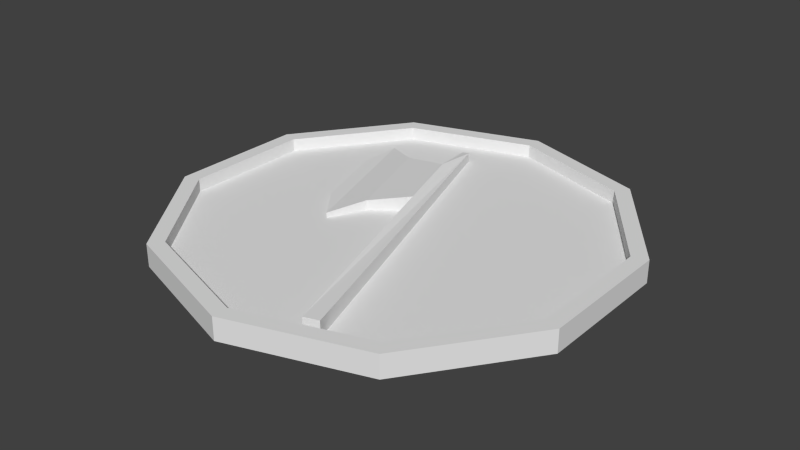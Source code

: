 # Source: CutTree.blend  (saved by Blender 2.74.0; exported with 4.5.12 LTS)
import bpy
from mathutils import Matrix  # noqa: F401  (used for matrix-valued properties, if any)

bpy.ops.wm.read_factory_settings(use_empty=True)
scene = bpy.context.scene
scene.name = 'Scene'

# ---- collections
col_collection_1 = bpy.data.collections.new('Collection 1'); scene.collection.children.link(col_collection_1)

# ---- materials (node trees are filled in below, after node groups)
mat_material = bpy.data.materials.new('Material')
mat_material.alpha_threshold = 0.0
mat_material.use_transparent_shadow = False
mat_material.roughness = 0.5

# ---- material node trees

# ---- world
world_world = bpy.data.worlds.new('World'); scene.world = world_world
world_world.color = (0.05088, 0.05088, 0.05088)
world_world.use_sun_shadow = False
world_world.sun_shadow_jitter_overblur = 0.0
world_world.cycles.sampling_method = 'MANUAL'
world_world.cycles.sample_map_resolution = 256

# ---- meshes
me_circle_001 = bpy.data.meshes.new('Circle.001')
me_circle_001.from_pydata([(-0.1629, 0.4867, 0.1109), (-0.05605, 0.1493, 0.1109), (-0.05605, 0.1493, 0.01438), (-0.1629, 0.4867, 0.01438), (-0.1823, 0.7083, 0.08382), (-0.1823, 0.7083, 0.04144), (-0.2105, 0.6994, 0.08382), (-0.2105, 0.6994, 0.04144), (-0.3556, 0.4896, 0.08724), (-0.3556, 0.4896, 0.03802), (-0.212, 0.03602, 0.08724), (-0.212, 0.03602, 0.03802), (-0.5116, 0.5725, 0.06441), (-0.5116, 0.5725, 0.03647), (-0.2918, -0.1215, 0.06441), (-0.5191, 0.3843, 0.06263), (-0.4063, 0.028, 0.06263), (0.2503, -0.8179, 0.01438), (0.3144, -0.7976, 0.01438), (0.3144, -0.7976, 0.1109), (0.2503, -0.8179, 0.1109), (-0.2918, -0.1215, 0.03647), (-0.5191, 0.3843, 0.03469), (0.0, 1.0, 0.0), (-0.5878, 0.809, 0.0), (-0.9511, 0.309, 0.0), (-0.9511, -0.309, 0.0), (-0.5878, -0.809, 0.0), (8.742e-08, -1.0, 0.0), (0.5878, -0.809, 0.0), (0.9511, -0.309, 0.0), (0.9511, 0.309, 0.0), (0.5878, 0.809, 0.0), (-2.113e-09, 0.9291, 0.04238), (-0.5461, 0.7517, 0.04238), (-0.8836, 0.2871, 0.04238), (-0.8836, -0.2871, 0.04238), (-0.5461, -0.7517, 0.04238), (7.911e-08, -0.9291, 0.04238), (0.5461, -0.7517, 0.04238), (0.8836, -0.2871, 0.04238), (0.8836, 0.2871, 0.04238), (0.5461, 0.7517, 0.04238), (-0.5878, 0.809, 0.1), (0.0, 1.0, 0.1), (-0.9511, 0.309, 0.1), (-0.9511, -0.309, 0.1), (-0.5878, -0.809, 0.1), (8.742e-08, -1.0, 0.1), (0.5878, -0.809, 0.1), (0.9511, -0.309, 0.1), (0.9511, 0.309, 0.1), (0.5878, 0.809, 0.1), (-0.5461, 0.7517, 0.1), (-2.113e-09, 0.9291, 0.1), (-0.8836, 0.2871, 0.1), (-0.8836, -0.2871, 0.1), (-0.5461, -0.7517, 0.1), (7.911e-08, -0.9291, 0.1), (0.5461, -0.7517, 0.1), (0.8836, -0.2871, 0.1), (0.8836, 0.2871, 0.1), (0.5461, 0.7517, 0.1), (-0.4063, 0.028, 0.03469)], [], [(8, 12, 14, 10, 1, 0), (6, 4, 5, 7), (0, 6, 7, 3), (1, 20, 19, 4, 6, 0), (2, 17, 20, 1), (2, 1, 10, 11), (0, 3, 9, 8), (19, 20, 17, 18), (4, 19, 18, 5), (11, 10, 14, 21), (8, 9, 13, 12), (35, 34, 53, 55), (23, 24, 43, 44), (37, 36, 56, 57), (25, 26, 46, 45), (39, 38, 58, 59), (27, 28, 48, 47), (29, 30, 50, 49), (41, 40, 60, 61), (31, 32, 52, 51), (33, 42, 62, 54), (34, 35, 36, 37, 38, 39, 40, 41, 42, 33), (45, 46, 47, 57, 56, 55, 53, 54, 44, 43), (50, 51, 52, 44, 54, 62, 61, 60, 59, 58, 57, 47, 48, 49), (32, 23, 44, 52), (42, 41, 61, 62), (30, 31, 51, 50), (40, 39, 59, 60), (28, 29, 49, 48), (26, 27, 47, 46), (38, 37, 57, 58), (24, 25, 45, 43), (36, 35, 55, 56), (34, 33, 54, 53), (22, 15, 12, 13), (14, 12, 15, 16), (16, 15, 22, 63), (16, 63, 21, 14)])
_uv = me_circle_001.uv_layers.new(name='UVMap')
_uv.uv.foreach_set('vector', [0.8053, 0.3419, 0.84, 0.4113, 0.6394, 0.4113, 0.6741, 0.3419, 0.6909, 0.2403, 0.7885, 0.2403, 0.8314, 0.7921, 0.8305, 0.7832, 0.8405, 0.7641, 0.8454, 0.7905, 0.795, 0.8085, 0.8314, 0.7921, 0.8454, 0.7905, 0.805, 0.8565, 0.7934, 0.5162, 0.5775, 0.5199, 0.5796, 0.4813, 0.9273, 0.4791, 0.9285, 0.4902, 0.8834, 0.5105, 0.7225, 0.8544, 0.5057, 0.8565, 0.5481, 0.8161, 0.7224, 0.8131, 0.5764, 0.8568, 0.5764, 0.8977, 0.5356, 0.8877, 0.5356, 0.8668, 0.6549, 0.8568, 0.6549, 0.8977, 0.6141, 0.8877, 0.6141, 0.8668, 0.5498, 0.7849, 0.5481, 0.8161, 0.5057, 0.8565, 0.4982, 0.7485, 0.9137, 0.5975, 0.6302, 0.5992, 0.5781, 0.5625, 0.9238, 0.5782, 0.5356, 0.8668, 0.5356, 0.8877, 0.4982, 0.878, 0.4982, 0.8662, 0.6141, 0.8668, 0.6141, 0.8877, 0.5767, 0.8883, 0.5767, 0.8765, 0.4054, 0.6695, 0.4433, 0.4485, 0.4562, 0.4474, 0.416, 0.6844, 0.4477, 0.1552, 0.4979, 0.4462, 0.472, 0.4481, 0.428, 0.1889, 0.1886, 0.7987, 0.308, 0.8027, 0.3122, 0.8273, 0.185, 0.8238, 0.4492, 0.7336, 0.3246, 0.9062, 0.3164, 0.8577, 0.4283, 0.704, 0.05359, 0.4437, 0.09141, 0.6628, 0.08145, 0.6792, 0.04087, 0.4449, 0.1728, 0.9026, 0.049, 0.7293, 0.06876, 0.6974, 0.1798, 0.8536, 0.0001721, 0.4462, 0.04706, 0.1636, 0.06752, 0.193, 0.02541, 0.4443, 0.1871, 0.1014, 0.08981, 0.2272, 0.07948, 0.2125, 0.1831, 0.07712, 0.1713, 0.0001721, 0.3186, 0.0001721, 0.3124, 0.04865, 0.1791, 0.04741, 0.4048, 0.2271, 0.3054, 0.1008, 0.3086, 0.07567, 0.4146, 0.2103, 0.4051, 0.6703, 0.3068, 0.8132, 0.1852, 0.8132, 0.08692, 0.6703, 0.04936, 0.4391, 0.08692, 0.208, 0.1852, 0.06514, 0.3068, 0.06514, 0.4051, 0.208, 0.4426, 0.4391, 0.4283, 0.704, 0.3164, 0.8577, 0.1798, 0.8536, 0.185, 0.8238, 0.3122, 0.8273, 0.416, 0.6844, 0.4562, 0.4474, 0.4146, 0.2103, 0.428, 0.1889, 0.472, 0.4481, 0.06752, 0.193, 0.1791, 0.04741, 0.3124, 0.04865, 0.428, 0.1889, 0.4146, 0.2103, 0.3086, 0.07567, 0.1831, 0.07712, 0.07948, 0.2125, 0.04087, 0.4449, 0.08145, 0.6792, 0.185, 0.8238, 0.1798, 0.8536, 0.06876, 0.6974, 0.02541, 0.4443, 0.3186, 0.0001721, 0.4477, 0.1552, 0.428, 0.1889, 0.3124, 0.04865, 0.3054, 0.1008, 0.1871, 0.1014, 0.1831, 0.07712, 0.3086, 0.07567, 0.04706, 0.1636, 0.1713, 0.0001721, 0.1791, 0.04741, 0.06752, 0.193, 0.08981, 0.2272, 0.05359, 0.4437, 0.04087, 0.4449, 0.07948, 0.2125, 0.049, 0.7293, 0.0001721, 0.4462, 0.02541, 0.4443, 0.06876, 0.6974, 0.3246, 0.9062, 0.1728, 0.9026, 0.1798, 0.8536, 0.3164, 0.8577, 0.09141, 0.6628, 0.1886, 0.7987, 0.185, 0.8238, 0.08145, 0.6792, 0.4979, 0.4462, 0.4492, 0.7336, 0.4283, 0.704, 0.472, 0.4481, 0.308, 0.8027, 0.4054, 0.6695, 0.416, 0.6844, 0.3122, 0.8273, 0.4433, 0.4485, 0.4048, 0.2271, 0.4146, 0.2103, 0.4562, 0.4474, 0.7742, 0.8694, 0.7742, 0.8576, 0.814, 0.8568, 0.814, 0.8687, 0.6394, 0.4113, 0.84, 0.4113, 0.7912, 0.4466, 0.6882, 0.4466, 0.6951, 0.8576, 0.7742, 0.8576, 0.7742, 0.8694, 0.6951, 0.8694, 0.6951, 0.8576, 0.6951, 0.8694, 0.6552, 0.8687, 0.6552, 0.8568])
me_circle_001.materials.append(mat_material)
me_circle_001.use_remesh_preserve_volume = False
me_circle_001.use_remesh_preserve_attributes = False
me_circle_001.use_mirror_vertex_groups = False
me_circle_001.update()

# ---- objects
ob_circle = bpy.data.objects.new('Circle', me_circle_001)

# ---- transforms, parenting, visibility, modifiers, constraints
ob_circle.location = (0.0, 0.0, 0.0)
ob_circle.lineart.crease_threshold = 0.0

# ---- collection membership
col_collection_1.objects.link(ob_circle)

# ---- scene / render settings (as saved in the file)
scene.frame_start = 1; scene.frame_end = 250; scene.frame_set(2)
scene.render.engine = 'BLENDER_EEVEE_NEXT'
scene.render.resolution_percentage = 50
scene.render.dither_intensity = 0.0
scene.cycles.use_denoising = False
scene.cycles.samples = 10
scene.cycles.sampling_pattern = 'TABULATED_SOBOL'
scene.cycles.light_sampling_threshold = 0.0
scene.cycles.use_adaptive_sampling = False
scene.cycles.use_light_tree = False
scene.cycles.blur_glossy = 0.0
scene.cycles.pixel_filter_type = 'GAUSSIAN'
scene.cycles.sample_clamp_indirect = 0.0
scene.view_settings.view_transform = 'Standard'
bpy.context.view_layer.update()

# ---- added for rendering (the .blend has no active camera and no usable light): camera, sun
cam_auto = bpy.data.cameras.new('AutoCamera')
cam_auto.lens = 50.0
cam_auto.sensor_width = 36.0
cam_auto.clip_end = 1000.0
ob_auto_camera = bpy.data.objects.new('AutoCamera', cam_auto)
scene.collection.objects.link(ob_auto_camera)
ob_auto_camera.location = (2.55575, -3.0669, 2.10004)
ob_auto_camera.rotation_euler = (1.09748, -7.21219e-08, 0.694738)
scene.camera = ob_auto_camera
light_auto_sun = bpy.data.lights.new('AutoSun', 'SUN')
light_auto_sun.energy = 3.0
light_auto_sun.angle = 0.0523599
ob_auto_sun = bpy.data.objects.new('AutoSun', light_auto_sun)
scene.collection.objects.link(ob_auto_sun)
ob_auto_sun.rotation_euler = (0.872665, 0.174533, 0.523599)
bpy.context.view_layer.update()
